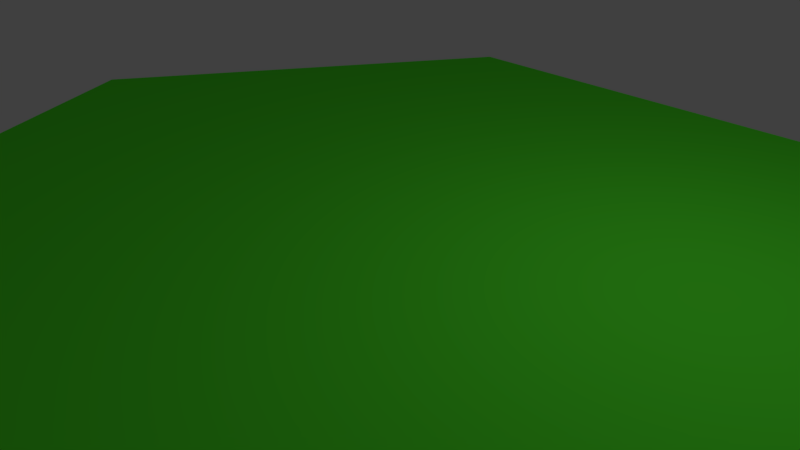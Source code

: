 # Source: grassoutline.blend  (saved by Blender 2.78.0; exported with 4.5.12 LTS)
import bpy
from mathutils import Matrix  # noqa: F401  (used for matrix-valued properties, if any)

bpy.ops.wm.read_factory_settings(use_empty=True)
scene = bpy.context.scene
scene.name = 'Scene'

# ---- collections
col_collection_1 = bpy.data.collections.new('Collection 1'); scene.collection.children.link(col_collection_1)

# ---- materials (node trees are filled in below, after node groups)
mat_material_002 = bpy.data.materials.new('Material.002')
mat_material_002.alpha_threshold = 0.0
mat_material_002.use_transparent_shadow = False
mat_material_002.diffuse_color = (0.0, 0.0, 0.0, 1.0)
mat_material_002.roughness = 0.5
mat_material_001 = bpy.data.materials.new('Material.001')
mat_material_001.alpha_threshold = 0.0
mat_material_001.use_transparent_shadow = False
mat_material_001.diffuse_color = (0.1022, 1.0, 0.0331, 1.0)
mat_material_001.specular_color = (0.1022, 1.0, 0.0331)
mat_material_001.roughness = 2.14
mat_material_001.specular_intensity = 0.0
mat_material = bpy.data.materials.new('Material')
mat_material.alpha_threshold = 0.0
mat_material.use_transparent_shadow = False
mat_material.diffuse_color = (0.0, 0.0, 0.0, 1.0)
mat_material.roughness = 0.5

# ---- material node trees

# ---- world
world_world = bpy.data.worlds.new('World'); scene.world = world_world
world_world.color = (0.05088, 0.05088, 0.05088)
world_world.use_sun_shadow = False
world_world.sun_shadow_jitter_overblur = 0.0
world_world.cycles.sampling_method = 'MANUAL'

# ---- cameras
cam_camera = bpy.data.cameras.new('Camera')
cam_camera.clip_end = 100.0
cam_camera.lens = 35.0
cam_camera.sensor_width = 32.0
cam_camera.sensor_height = 18.0
cam_camera.ortho_scale = 7.314
cam_camera.dof.focus_distance = 0.0
cam_camera.dof.aperture_fstop = 128.0

# ---- lights
light_lamp = bpy.data.lights.new('Lamp', 'POINT')
light_lamp.transmission_factor = 0.0
light_lamp.cutoff_distance = 30.0
light_lamp.energy = 100.0
light_lamp.shadow_buffer_clip_start = 1.001
light_lamp.shadow_soft_size = 0.1
light_lamp.shadow_maximum_resolution = 0.006
light_lamp.use_absolute_resolution = True

# ---- meshes
me_cube = bpy.data.meshes.new('Cube')
me_cube.from_pydata([(-1.0, -1.0, 0.9536), (-1.0, -1.0, 1.0), (-1.0, 1.0, 0.9536), (-1.0, 1.0, 1.0), (1.0, -1.0, 0.9536), (1.0, -1.0, 1.0), (1.0, 1.0, 0.9536), (1.0, 1.0, 1.0)], [], [(0, 1, 3, 2), (2, 3, 7, 6), (6, 7, 5, 4), (4, 5, 1, 0), (2, 6, 4, 0), (7, 3, 1, 5)])
me_cube.materials.append(mat_material_002)
me_cube.use_remesh_preserve_volume = False
me_cube.use_remesh_preserve_attributes = False
me_cube.use_mirror_vertex_groups = False
me_cube.update()
me_oceanblock = bpy.data.meshes.new('Oceanblock')
me_oceanblock.from_pydata([(-0.9835, 0.6471, 1.812), (-1.943, 0.6471, 0.05681), (-0.9835, -0.3529, 1.812), (-1.943, -0.3529, 0.05681), (1.016, 0.6471, 1.858), (1.016, -0.3529, 1.858), (-0.9835, -0.3529, 1.812), (2.056, 0.6471, 0.1496), (2.056, -0.3529, 0.1496), (1.096, 0.6471, -1.605), (1.096, -0.3529, -1.605), (2.056, -0.3529, 0.1496), (-0.9031, 0.6471, -1.652), (-0.9031, -0.3529, -1.652), (-1.943, -0.3529, 0.05681), (-0.9031, -0.3529, -1.652), (1.096, -0.3529, -1.605)], [], [(0, 1, 2), (2, 1, 3), (4, 0, 5), (5, 0, 6), (7, 4, 8), (8, 4, 5), (9, 7, 10), (10, 7, 11), (12, 9, 13), (13, 9, 10), (1, 12, 14), (14, 12, 15), (4, 7, 0), (0, 7, 9), (0, 9, 1), (1, 9, 12), (15, 16, 14), (14, 16, 8), (14, 8, 6), (6, 8, 5)])
me_oceanblock.materials.append(mat_material_001)
me_oceanblock.materials.append(mat_material)
me_oceanblock.use_remesh_preserve_volume = False
me_oceanblock.use_remesh_preserve_attributes = False
me_oceanblock.use_mirror_vertex_groups = False
me_oceanblock.update()

# ---- objects
ob_cube = bpy.data.objects.new('Cube', me_cube)
ob_oceanblock = bpy.data.objects.new('Oceanblock', me_oceanblock)
ob_lamp = bpy.data.objects.new('Lamp', light_lamp)
ob_camera = bpy.data.objects.new('Camera', cam_camera)

# ---- transforms, parenting, visibility, modifiers, constraints
ob_cube.location = (1.641, -1.065, -0.4361)
ob_cube.rotation_euler = (-6.283, -0.0, -0.5236)
ob_cube.scale = (0.1, 1.0, 1.0)
ob_cube.hide_viewport = True
ob_cube.lineart.crease_threshold = 0.0
ob_oceanblock.location = (-0.2021, 0.2889, -1.529)
ob_oceanblock.rotation_euler = (1.571, -0.0, 6.304)
ob_oceanblock.scale = (3.5, 3.5, 3.5)
ob_oceanblock.lineart.crease_threshold = 0.0
ob_lamp.location = (4.045, 1.051, 5.904)
ob_lamp.rotation_euler = (0.6503, 0.05522, 1.884)
ob_lamp.lock_rotations_4d = False
ob_lamp.empty_display_type = 'ARROWS'
ob_lamp.color = (0.0, 0.0, 0.0, 0.0)
ob_lamp.lineart.crease_threshold = 0.0
ob_camera.location = (7.58, -6.402, 5.344)
ob_camera.rotation_euler = (1.109, -0.0, 0.8324)
ob_camera.lock_rotations_4d = False
ob_camera.empty_display_type = 'ARROWS'
ob_camera.color = (0.0, 0.0, 0.0, 0.0)
ob_camera.display_type = 'WIRE'
ob_camera.lineart.crease_threshold = 0.0

# ---- collection membership
col_collection_1.objects.link(ob_cube)
col_collection_1.objects.link(ob_oceanblock)
col_collection_1.objects.link(ob_lamp)
col_collection_1.objects.link(ob_camera)

# ---- scene / render settings (as saved in the file)
scene.camera = ob_camera
scene.frame_start = 1; scene.frame_end = 250; scene.frame_set(0)
scene.render.engine = 'BLENDER_EEVEE_NEXT'
scene.render.resolution_percentage = 50
scene.render.dither_intensity = 0.0
scene.cycles.use_denoising = False
scene.cycles.samples = 128
scene.cycles.sampling_pattern = 'TABULATED_SOBOL'
scene.cycles.light_sampling_threshold = 0.0
scene.cycles.use_adaptive_sampling = False
scene.cycles.use_light_tree = False
scene.cycles.blur_glossy = 0.0
scene.cycles.sample_clamp_indirect = 0.0
scene.view_settings.view_transform = 'Standard'
bpy.context.view_layer.update()
